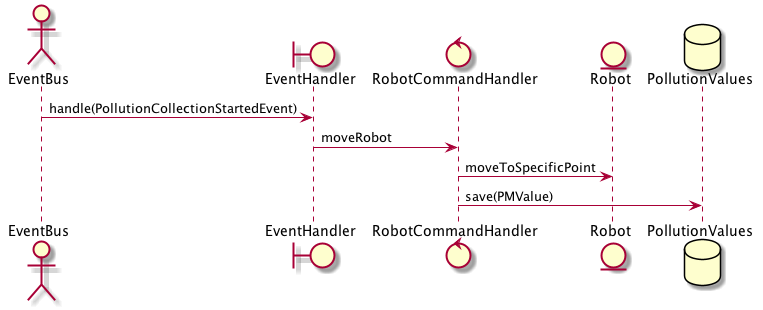

The diagram above was rendered by PlantUML. Its source (embedded in the PNG):
@startuml
actor EventBus
boundary EventHandler
control RobotCommandHandler
entity Robot
database PollutionValues
EventBus -> EventHandler: handle(PollutionCollectionStartedEvent)
EventHandler -> RobotCommandHandler: moveRobot
RobotCommandHandler -> Robot:moveToSpecificPoint
RobotCommandHandler -> PollutionValues: save(PMValue)
@enduml